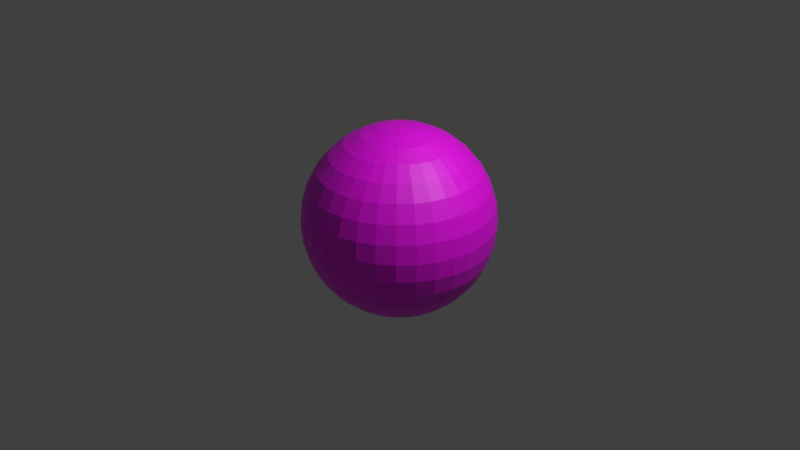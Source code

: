 # Source: TestPoi.blend  (saved by Blender 3.0.42; exported with 4.5.12 LTS)
import bpy
from mathutils import Matrix  # noqa: F401  (used for matrix-valued properties, if any)

bpy.ops.wm.read_factory_settings(use_empty=True)
scene = bpy.context.scene
scene.name = 'Scene'

# ---- collections
col_collection = bpy.data.collections.new('Collection'); scene.collection.children.link(col_collection)

# ---- images (referenced by path relative to the original .blend; pixels are not part of the script)
import os
ASSET_DIR = os.environ.get("B2B_ASSET_DIR", "")  # directory of the original .blend (textures are referenced by path, not embedded)
HERE = os.path.dirname(os.path.abspath(__file__))  # packed textures are extracted next to this script under _unpacked/

def load_image(name, relpath, width, height, colorspace="sRGB"):
    """Load a texture the original file referenced (path relative to the .blend, or extracted next to this script)."""
    p = next((c for c in (os.path.join(HERE, relpath), os.path.join(ASSET_DIR, relpath)) if relpath and os.path.exists(c)), "")
    if p:
        img = bpy.data.images.load(p, check_existing=True)
        img.name = name
    else:  # same state as the original file: an image datablock whose file is absent (Cycles renders it pink)
        img = bpy.data.images.new(name, width, height)
        img.source = "FILE"
        img.filepath = "//" + (relpath or name)
    img.colorspace_settings.name = colorspace
    return img
img_7d23b80d_6d1c_4c44_849a_802f678ee3f6_jpeg = load_image('7d23b80d-6d1c-4c44-849a-802f678ee3f6.jpeg', '7d23b80d-6d1c-4c44-849a-802f678ee3f6.jpeg', 1024, 1024, 'sRGB')

# ---- materials (node trees are filled in below, after node groups)
mat_helloicon = bpy.data.materials.new('HelloIcon')
mat_helloicon.use_transparent_shadow = False

# ---- material node trees
mat_helloicon.use_nodes = True; mat_helloicon.node_tree.nodes.clear()
_N = mat_helloicon.node_tree.nodes; _L = mat_helloicon.node_tree.links
n0 = _N.new('ShaderNodeBsdfPrincipled'); n0.name = 'Principled BSDF'; n0.location = (10, 300)
n0.distribution = 'GGX'
n0.subsurface_method = 'RANDOM_WALK_SKIN'
n0.inputs[3].default_value = 1.45
n0.inputs[27].default_value = (0.0, 0.0, 0.0, 1.0)
n0.inputs[28].default_value = 1.0
n1 = _N.new('ShaderNodeOutputMaterial'); n1.name = 'Material Output'; n1.location = (300, 300)
n2 = _N.new('ShaderNodeTexImage'); n2.name = 'Image Texture'; n2.location = (-280, 280)
n2.image = img_7d23b80d_6d1c_4c44_849a_802f678ee3f6_jpeg
_L.new(n0.outputs[0], n1.inputs[0])
_L.new(n2.outputs[0], n0.inputs[0])
n1.is_active_output = True

# ---- world
world_world = bpy.data.worlds.new('World'); scene.world = world_world
world_world.use_nodes = True; world_world.node_tree.nodes.clear()
_N = world_world.node_tree.nodes; _L = world_world.node_tree.links
n0 = _N.new('ShaderNodeOutputWorld'); n0.name = 'World Output'; n0.location = (300, 300)
n1 = _N.new('ShaderNodeBackground'); n1.name = 'Background'; n1.location = (10, 300)
n1.inputs[0].default_value = (0.05088, 0.05088, 0.05088, 1.0)
_L.new(n1.outputs[0], n0.inputs[0])
n0.is_active_output = True
world_world.color = (0.05088, 0.05088, 0.05088)
world_world.use_sun_shadow = False
world_world.sun_shadow_jitter_overblur = 0.0

# ---- cameras
cam_camera = bpy.data.cameras.new('Camera')
cam_camera.clip_end = 100.0
cam_camera.ortho_scale = 7.314

# ---- lights
light_light = bpy.data.lights.new('Light', 'POINT')
light_light.transmission_factor = 0.0
light_light.energy = 1000.0
light_light.shadow_soft_size = 0.1
light_light.shadow_maximum_resolution = 0.006
light_light.use_absolute_resolution = True

# ---- meshes
me_sphere = bpy.data.meshes.new('Sphere')
me_sphere.from_pydata([(0.0, 0.1951, 0.9808), (0.0, 0.3827, 0.9239), (0.0, 0.5556, 0.8315), (0.0, 0.7071, 0.7071), (0.0, 0.8315, 0.5556), (0.0, 0.9239, 0.3827), (0.0, 0.9808, 0.1951), (0.0, 0.8315, -0.5556), (0.0, 0.7071, -0.7071), (0.0, 0.5556, -0.8315), (0.03806, 0.1913, 0.9808), (0.07466, 0.3753, 0.9239), (0.1084, 0.5449, 0.8315), (0.1379, 0.6935, 0.7071), (0.1622, 0.8155, 0.5556), (0.1802, 0.9061, 0.3827), (0.1913, 0.9619, 0.1951), (0.1951, 0.9808, -4.371e-08), (0.1913, 0.9619, -0.1951), (0.1802, 0.9061, -0.3827), (0.1622, 0.8155, -0.5556), (0.1379, 0.6935, -0.7071), (0.1084, 0.5449, -0.8315), (0.07466, 0.3753, -0.9239), (0.03806, 0.1913, -0.9808), (0.07466, 0.1802, 0.9808), (0.1464, 0.3536, 0.9239), (0.2126, 0.5133, 0.8315), (0.2706, 0.6533, 0.7071), (0.3182, 0.7682, 0.5556), (0.3536, 0.8536, 0.3827), (0.3753, 0.9061, 0.1951), (0.3827, 0.9239, -4.371e-08), (0.3753, 0.9061, -0.1951), (0.3536, 0.8536, -0.3827), (0.3182, 0.7682, -0.5556), (0.2706, 0.6533, -0.7071), (0.2126, 0.5133, -0.8315), (0.1464, 0.3536, -0.9239), (0.07466, 0.1802, -0.9808), (0.1084, 0.1622, 0.9808), (0.2126, 0.3182, 0.9239), (0.3087, 0.4619, 0.8315), (0.3928, 0.5879, 0.7071), (0.4619, 0.6913, 0.5556), (0.5133, 0.7682, 0.3827), (0.5449, 0.8155, 0.1951), (0.5556, 0.8315, -4.371e-08), (0.5449, 0.8155, -0.1951), (0.5133, 0.7682, -0.3827), (0.4619, 0.6913, -0.5556), (0.3928, 0.5879, -0.7071), (0.3087, 0.4619, -0.8315), (0.2126, 0.3182, -0.9239), (0.1084, 0.1622, -0.9808), (0.1379, 0.1379, 0.9808), (0.2706, 0.2706, 0.9239), (0.3928, 0.3928, 0.8315), (0.5, 0.5, 0.7071), (0.5879, 0.5879, 0.5556), (0.6533, 0.6533, 0.3827), (0.6935, 0.6935, 0.1951), (0.7071, 0.7071, -4.371e-08), (0.6935, 0.6935, -0.1951), (0.6533, 0.6533, -0.3827), (0.5879, 0.5879, -0.5556), (0.5, 0.5, -0.7071), (0.3928, 0.3928, -0.8315), (0.2706, 0.2706, -0.9239), (0.1379, 0.1379, -0.9808), (0.1622, 0.1084, 0.9808), (0.3182, 0.2126, 0.9239), (0.4619, 0.3087, 0.8315), (0.5879, 0.3928, 0.7071), (0.6913, 0.4619, 0.5556), (0.7682, 0.5133, 0.3827), (0.8155, 0.5449, 0.1951), (0.8315, 0.5556, -4.371e-08), (0.8155, 0.5449, -0.1951), (0.7682, 0.5133, -0.3827), (0.6913, 0.4619, -0.5556), (0.5879, 0.3928, -0.7071), (0.4619, 0.3087, -0.8315), (0.3182, 0.2126, -0.9239), (0.1622, 0.1084, -0.9808), (0.1802, 0.07466, 0.9808), (0.3536, 0.1464, 0.9239), (0.5133, 0.2126, 0.8315), (0.6533, 0.2706, 0.7071), (0.7682, 0.3182, 0.5556), (0.8536, 0.3536, 0.3827), (0.9061, 0.3753, 0.1951), (0.9239, 0.3827, -4.371e-08), (0.9061, 0.3753, -0.1951), (0.8536, 0.3536, -0.3827), (0.7682, 0.3182, -0.5556), (0.6533, 0.2706, -0.7071), (0.5133, 0.2126, -0.8315), (0.3536, 0.1464, -0.9239), (0.1802, 0.07466, -0.9808), (0.1913, 0.03806, 0.9808), (0.3753, 0.07466, 0.9239), (0.5449, 0.1084, 0.8315), (0.6935, 0.1379, 0.7071), (0.8155, 0.1622, 0.5556), (0.9061, 0.1802, 0.3827), (0.9619, 0.1913, 0.1951), (0.9808, 0.1951, -4.371e-08), (0.9619, 0.1913, -0.1951), (0.9061, 0.1802, -0.3827), (0.8155, 0.1622, -0.5556), (0.6935, 0.1379, -0.7071), (0.5449, 0.1084, -0.8315), (0.3753, 0.07466, -0.9239), (0.1913, 0.03806, -0.9808), (0.1951, -6.874e-08, 0.9808), (0.3827, -1.209e-07, 0.9239), (0.5556, -1.134e-07, 0.8315), (0.7071, -4.638e-08, 0.7071), (0.8315, -9.109e-08, 0.5556), (0.9239, -1.658e-08, 0.3827), (0.9808, -9.109e-08, 0.1951), (1.0, -1.656e-07, -4.371e-08), (0.9808, -9.109e-08, -0.1951), (0.9239, -1.507e-07, -0.3827), (0.8315, -1.06e-07, -0.5556), (0.7071, -4.638e-08, -0.7071), (0.5556, -1.134e-07, -0.8315), (0.3827, -9.854e-08, -0.9239), (0.1951, -7.619e-08, -0.9808), (0.1913, -0.03806, 0.9808), (0.3753, -0.07466, 0.9239), (0.5449, -0.1084, 0.8315), (0.6935, -0.1379, 0.7071), (0.8155, -0.1622, 0.5556), (0.9061, -0.1802, 0.3827), (0.9619, -0.1913, 0.1951), (0.9808, -0.1951, -4.371e-08), (0.9619, -0.1913, -0.1951), (0.9061, -0.1802, -0.3827), (0.8155, -0.1622, -0.5556), (0.6935, -0.1379, -0.7071), (0.5449, -0.1084, -0.8315), (0.3753, -0.07466, -0.9239), (0.1913, -0.03806, -0.9808), (0.1802, -0.07466, 0.9808), (0.3536, -0.1464, 0.9239), (0.5133, -0.2126, 0.8315), (0.6533, -0.2706, 0.7071), (0.7682, -0.3182, 0.5556), (0.8536, -0.3536, 0.3827), (0.9061, -0.3753, 0.1951), (0.9239, -0.3827, -4.371e-08), (0.9061, -0.3753, -0.1951), (0.8536, -0.3536, -0.3827), (0.7682, -0.3182, -0.5556), (0.6533, -0.2706, -0.7071), (0.5133, -0.2126, -0.8315), (0.3536, -0.1464, -0.9239), (0.1802, -0.07466, -0.9808), (0.1622, -0.1084, 0.9808), (0.3182, -0.2126, 0.9239), (0.4619, -0.3087, 0.8315), (0.5879, -0.3928, 0.7071), (0.6913, -0.4619, 0.5556), (0.7682, -0.5133, 0.3827), (0.8155, -0.5449, 0.1951), (0.8315, -0.5556, -4.371e-08), (0.8155, -0.5449, -0.1951), (0.7682, -0.5133, -0.3827), (0.6913, -0.4619, -0.5556), (0.5879, -0.3928, -0.7071), (0.4619, -0.3087, -0.8315), (0.3182, -0.2126, -0.9239), (0.1622, -0.1084, -0.9808), (0.1379, -0.1379, 0.9808), (0.2706, -0.2706, 0.9239), (0.3928, -0.3928, 0.8315), (0.5, -0.5, 0.7071), (0.5879, -0.5879, 0.5556), (0.6533, -0.6533, 0.3827), (0.6935, -0.6935, 0.1951), (0.7071, -0.7071, -4.371e-08), (0.6935, -0.6935, -0.1951), (0.6533, -0.6533, -0.3827), (0.5879, -0.5879, -0.5556), (0.5, -0.5, -0.7071), (0.3928, -0.3928, -0.8315), (0.2706, -0.2706, -0.9239), (0.1379, -0.1379, -0.9808), (0.1084, -0.1622, 0.9808), (0.2126, -0.3182, 0.9239), (0.3087, -0.4619, 0.8315), (0.3928, -0.5879, 0.7071), (0.4619, -0.6913, 0.5556), (0.5133, -0.7682, 0.3827), (0.5449, -0.8155, 0.1951), (0.5556, -0.8315, -4.371e-08), (0.5449, -0.8155, -0.1951), (0.5133, -0.7682, -0.3827), (0.4619, -0.6913, -0.5556), (0.3928, -0.5879, -0.7071), (0.3087, -0.4619, -0.8315), (0.2126, -0.3182, -0.9239), (0.1084, -0.1622, -0.9808), (0.07466, -0.1802, 0.9808), (0.1464, -0.3536, 0.9239), (0.2126, -0.5133, 0.8315), (0.2706, -0.6533, 0.7071), (0.3182, -0.7682, 0.5556), (0.3536, -0.8536, 0.3827), (0.3753, -0.9061, 0.1951), (0.3827, -0.9239, -4.371e-08), (0.3753, -0.9061, -0.1951), (0.3536, -0.8536, -0.3827), (0.3182, -0.7682, -0.5556), (0.2706, -0.6533, -0.7071), (0.2126, -0.5133, -0.8315), (0.1464, -0.3536, -0.9239), (0.07466, -0.1802, -0.9808), (0.03806, -0.1913, 0.9808), (0.07466, -0.3753, 0.9239), (0.1084, -0.5449, 0.8315), (0.1379, -0.6935, 0.7071), (0.1622, -0.8155, 0.5556), (0.1802, -0.9061, 0.3827), (0.1913, -0.9619, 0.1951), (0.1951, -0.9808, -4.371e-08), (0.1913, -0.9619, -0.1951), (0.1802, -0.9061, -0.3827), (0.1622, -0.8155, -0.5556), (0.1379, -0.6935, -0.7071), (0.1084, -0.5449, -0.8315), (0.07466, -0.3753, -0.9239), (0.03806, -0.1913, -0.9808), (2.154e-09, -0.1951, 0.9808), (-2.765e-08, -0.3827, 0.9239), (-6.49e-08, -0.5556, 0.8315), (4.686e-08, -0.7071, 0.7071), (-1.275e-08, -0.8315, 0.5556), (1.706e-08, -0.9239, 0.3827), (-7.235e-08, -0.9808, 0.1951), (-2.661e-07, -1.0, -4.371e-08), (-7.235e-08, -0.9808, -0.1951), (-1.171e-07, -0.9239, -0.3827), (-4.255e-08, -0.8315, -0.5556), (4.686e-08, -0.7071, -0.7071), (-6.49e-08, -0.5556, -0.8315), (2.154e-09, -0.3827, -0.9239), (-1.571e-09, -0.1951, -0.9808), (-0.03806, -0.1913, 0.9808), (-0.07466, -0.3753, 0.9239), (-0.1084, -0.5449, 0.8315), (-0.1379, -0.6935, 0.7071), (-0.1622, -0.8155, 0.5556), (-0.1802, -0.9061, 0.3827), (-0.1913, -0.9619, 0.1951), (-0.1951, -0.9808, -4.371e-08), (-0.1913, -0.9619, -0.1951), (-0.1802, -0.9061, -0.3827), (-0.1622, -0.8155, -0.5556), (-0.1379, -0.6935, -0.7071), (-0.1084, -0.5449, -0.8315), (-0.07466, -0.3753, -0.9239), (-0.03806, -0.1913, -0.9808), (-0.07466, -0.1802, 0.9808), (-0.1464, -0.3536, 0.9239), (-0.2126, -0.5133, 0.8315), (-0.2706, -0.6533, 0.7071), (-0.3182, -0.7682, 0.5556), (-0.3536, -0.8536, 0.3827), (-0.3753, -0.9061, 0.1951), (-0.3827, -0.9239, -4.371e-08), (-0.3753, -0.9061, -0.1951), (-0.3536, -0.8536, -0.3827), (-0.3182, -0.7682, -0.5556), (-0.2706, -0.6533, -0.7071), (-0.2126, -0.5133, -0.8315), (-0.1464, -0.3536, -0.9239), (-0.07466, -0.1802, -0.9808), (-0.1084, -0.1622, 0.9808), (-0.2126, -0.3182, 0.9239), (-0.3087, -0.4619, 0.8315), (-0.3928, -0.5879, 0.7071), (-0.4619, -0.6913, 0.5556), (-0.5133, -0.7682, 0.3827), (-0.5449, -0.8155, 0.1951), (-0.5556, -0.8315, -4.371e-08), (-0.5449, -0.8155, -0.1951), (-0.5133, -0.7682, -0.3827), (-0.4619, -0.6913, -0.5556), (-0.3928, -0.5879, -0.7071), (-0.3087, -0.4619, -0.8315), (-0.2126, -0.3182, -0.9239), (-0.1084, -0.1622, -0.9808), (-0.1379, -0.1379, 0.9808), (-0.2706, -0.2706, 0.9239), (-0.3928, -0.3928, 0.8315), (-0.5, -0.5, 0.7071), (-0.5879, -0.5879, 0.5556), (-0.6533, -0.6533, 0.3827), (-0.6935, -0.6935, 0.1951), (-0.7071, -0.7071, -4.371e-08), (-0.6935, -0.6935, -0.1951), (-0.6533, -0.6533, -0.3827), (-0.5879, -0.5879, -0.5556), (-0.5, -0.5, -0.7071), (-0.3928, -0.3928, -0.8315), (-0.2706, -0.2706, -0.9239), (-0.1379, -0.1379, -0.9808), (-0.1622, -0.1084, 0.9808), (-0.3182, -0.2126, 0.9239), (-0.4619, -0.3087, 0.8315), (-0.5879, -0.3928, 0.7071), (-0.6913, -0.4619, 0.5556), (-0.7682, -0.5133, 0.3827), (-0.8155, -0.5449, 0.1951), (-0.8315, -0.5556, -4.371e-08), (-0.8155, -0.5449, -0.1951), (-0.7682, -0.5133, -0.3827), (-0.6913, -0.4619, -0.5556), (-0.5879, -0.3928, -0.7071), (-0.4619, -0.3087, -0.8315), (-0.3182, -0.2126, -0.9239), (-0.1622, -0.1084, -0.9808), (-8.077e-08, -1.209e-07, 1.0), (-0.1802, -0.07466, 0.9808), (-0.3536, -0.1464, 0.9239), (-0.5133, -0.2126, 0.8315), (-0.6533, -0.2706, 0.7071), (-0.7682, -0.3182, 0.5556), (-0.8536, -0.3536, 0.3827), (-0.9061, -0.3753, 0.1951), (-0.9239, -0.3827, -4.371e-08), (-0.9061, -0.3753, -0.1951), (-0.8536, -0.3536, -0.3827), (-0.7682, -0.3182, -0.5556), (-0.6533, -0.2706, -0.7071), (-0.5133, -0.2126, -0.8315), (-0.3536, -0.1464, -0.9239), (-0.1802, -0.07466, -0.9808), (-0.1913, -0.03806, 0.9808), (-0.3753, -0.07466, 0.9239), (-0.5449, -0.1084, 0.8315), (-0.6935, -0.1379, 0.7071), (-0.8155, -0.1622, 0.5556), (-0.9061, -0.1802, 0.3827), (-0.9619, -0.1913, 0.1951), (-0.9808, -0.1951, -4.371e-08), (-0.9619, -0.1913, -0.1951), (-0.9061, -0.1802, -0.3827), (-0.8155, -0.1622, -0.5556), (-0.6935, -0.1379, -0.7071), (-0.5449, -0.1084, -0.8315), (-0.3753, -0.07466, -0.9239), (-0.1913, -0.03806, -0.9808), (-0.1951, -7.246e-08, 0.9808), (-0.3827, -4.638e-08, 0.9239), (-0.5556, 5.771e-09, 0.8315), (-0.7071, -9.109e-08, 0.7071), (-0.8315, -4.638e-08, 0.5556), (-0.9239, -1.68e-09, 0.3827), (-0.9808, 7.283e-08, 0.1951), (-1.0, 3.858e-07, -4.371e-08), (-0.9808, 7.283e-08, -0.1951), (-0.9239, 1.175e-07, -0.3827), (-0.8315, -3.148e-08, -0.5556), (-0.7071, -9.109e-08, -0.7071), (-0.5556, 5.771e-09, -0.8315), (-0.3827, -6.128e-08, -0.9239), (-0.1951, -6.874e-08, -0.9808), (-0.1913, 0.03806, 0.9808), (-0.3753, 0.07466, 0.9239), (-0.5449, 0.1084, 0.8315), (-0.6935, 0.1379, 0.7071), (-0.8155, 0.1622, 0.5556), (-0.9061, 0.1802, 0.3827), (-0.9619, 0.1913, 0.1951), (-0.9808, 0.1951, -4.371e-08), (-0.9619, 0.1913, -0.1951), (-0.9061, 0.1802, -0.3827), (-0.8155, 0.1622, -0.5556), (-0.6935, 0.1379, -0.7071), (-0.5449, 0.1084, -0.8315), (-0.3753, 0.07466, -0.9239), (-0.1913, 0.03806, -0.9808), (-0.1802, 0.07466, 0.9808), (-0.3536, 0.1464, 0.9239), (-0.5133, 0.2126, 0.8315), (-0.6533, 0.2706, 0.7071), (-0.7682, 0.3182, 0.5556), (-0.8536, 0.3536, 0.3827), (-0.9061, 0.3753, 0.1951), (-0.9239, 0.3827, -4.371e-08), (-0.9061, 0.3753, -0.1951), (-0.8536, 0.3536, -0.3827), (-0.7682, 0.3182, -0.5556), (-0.6533, 0.2706, -0.7071), (-0.5133, 0.2126, -0.8315), (-0.3536, 0.1464, -0.9239), (-0.1802, 0.07466, -0.9808), (-0.1622, 0.1084, 0.9808), (-0.3182, 0.2126, 0.9239), (-0.4619, 0.3087, 0.8315), (-0.5879, 0.3928, 0.7071), (-0.6913, 0.4619, 0.5556), (-0.7682, 0.5133, 0.3827), (-0.8155, 0.5449, 0.1951), (-0.8315, 0.5556, -4.371e-08), (-0.8155, 0.5449, -0.1951), (-0.7682, 0.5133, -0.3827), (-0.6913, 0.4619, -0.5556), (-0.5879, 0.3928, -0.7071), (-0.4619, 0.3087, -0.8315), (-0.3182, 0.2126, -0.9239), (-0.1622, 0.1084, -0.9808), (-0.1379, 0.1379, 0.9808), (-0.2706, 0.2706, 0.9239), (-0.3928, 0.3928, 0.8315), (-0.5, 0.5, 0.7071), (-0.5879, 0.5879, 0.5556), (-0.6533, 0.6533, 0.3827), (-0.6935, 0.6935, 0.1951), (-0.7071, 0.7071, -4.371e-08), (-0.6935, 0.6935, -0.1951), (-0.6533, 0.6533, -0.3827), (-0.5879, 0.5879, -0.5556), (-0.5, 0.5, -0.7071), (-0.3928, 0.3928, -0.8315), (-0.2706, 0.2706, -0.9239), (-0.1379, 0.1379, -0.9808), (-0.1084, 0.1622, 0.9808), (-0.2126, 0.3182, 0.9239), (-0.3087, 0.4619, 0.8315), (-0.3928, 0.5879, 0.7071), (-0.4619, 0.6913, 0.5556), (-0.5133, 0.7682, 0.3827), (-0.5449, 0.8155, 0.1951), (-0.5556, 0.8315, -4.371e-08), (-0.5449, 0.8155, -0.1951), (-0.5133, 0.7682, -0.3827), (-0.4619, 0.6913, -0.5556), (-0.3928, 0.5879, -0.7071), (-0.3087, 0.4619, -0.8315), (-0.2126, 0.3182, -0.9239), (-0.1084, 0.1622, -0.9808), (-0.07466, 0.1802, 0.9808), (-0.1464, 0.3536, 0.9239), (-0.2126, 0.5133, 0.8315), (-0.2706, 0.6533, 0.7071), (-0.3182, 0.7682, 0.5556), (-0.3536, 0.8536, 0.3827), (-0.3753, 0.9061, 0.1951), (-0.3827, 0.9239, -4.371e-08), (-0.3753, 0.9061, -0.1951), (-0.3536, 0.8536, -0.3827), (-0.3182, 0.7682, -0.5556), (-0.2706, 0.6533, -0.7071), (-0.2126, 0.5133, -0.8315), (-0.1464, 0.3536, -0.9239), (-0.07466, 0.1802, -0.9808), (-0.03806, 0.1913, 0.9808), (-0.07466, 0.3753, 0.9239), (-0.1084, 0.5449, 0.8315), (-0.1379, 0.6935, 0.7071), (-0.1622, 0.8155, 0.5556), (-0.1802, 0.9061, 0.3827), (-0.1913, 0.9619, 0.1951), (-0.1951, 0.9808, -4.371e-08), (-0.1913, 0.9619, -0.1951), (-0.1802, 0.9061, -0.3827), (-0.1622, 0.8155, -0.5556), (-0.1379, 0.6935, -0.7071), (-0.1084, 0.5449, -0.8315), (-0.07466, 0.3753, -0.9239), (-0.03806, 0.1913, -0.9808), (5.386e-07, 1.0, -4.371e-08), (2.257e-07, 0.9808, -0.1951), (1.959e-07, 0.9239, -0.3827), (6.921e-08, 0.3827, -0.9239), (2.823e-08, 0.1951, -0.9808), (0.0, -8.742e-08, -1.0)], [], [(0, 325, 10), (481, 480, 24), (477, 476, 17, 18), (1, 0, 10, 11), (478, 477, 18, 19), (2, 1, 11, 12), (7, 478, 19, 20), (3, 2, 12, 13), (8, 7, 20, 21), (4, 3, 13, 14), (9, 8, 21, 22), (5, 4, 14, 15), (479, 9, 22, 23), (6, 5, 15, 16), (480, 479, 23, 24), (476, 6, 16, 17), (24, 23, 38, 39), (17, 16, 31, 32), (10, 325, 25), (481, 24, 39), (18, 17, 32, 33), (11, 10, 25, 26), (19, 18, 33, 34), (12, 11, 26, 27), (20, 19, 34, 35), (13, 12, 27, 28), (21, 20, 35, 36), (14, 13, 28, 29), (22, 21, 36, 37), (15, 14, 29, 30), (23, 22, 37, 38), (16, 15, 30, 31), (28, 27, 42, 43), (36, 35, 50, 51), (29, 28, 43, 44), (37, 36, 51, 52), (30, 29, 44, 45), (38, 37, 52, 53), (31, 30, 45, 46), (39, 38, 53, 54), (32, 31, 46, 47), (25, 325, 40), (481, 39, 54), (33, 32, 47, 48), (26, 25, 40, 41), (34, 33, 48, 49), (27, 26, 41, 42), (35, 34, 49, 50), (47, 46, 61, 62), (40, 325, 55), (481, 54, 69), (48, 47, 62, 63), (41, 40, 55, 56), (49, 48, 63, 64), (42, 41, 56, 57), (50, 49, 64, 65), (43, 42, 57, 58), (51, 50, 65, 66), (44, 43, 58, 59), (52, 51, 66, 67), (45, 44, 59, 60), (53, 52, 67, 68), (46, 45, 60, 61), (54, 53, 68, 69), (66, 65, 80, 81), (59, 58, 73, 74), (67, 66, 81, 82), (60, 59, 74, 75), (68, 67, 82, 83), (61, 60, 75, 76), (69, 68, 83, 84), (62, 61, 76, 77), (55, 325, 70), (481, 69, 84), (63, 62, 77, 78), (56, 55, 70, 71), (64, 63, 78, 79), (57, 56, 71, 72), (65, 64, 79, 80), (58, 57, 72, 73), (70, 325, 85), (481, 84, 99), (78, 77, 92, 93), (71, 70, 85, 86), (79, 78, 93, 94), (72, 71, 86, 87), (80, 79, 94, 95), (73, 72, 87, 88), (81, 80, 95, 96), (74, 73, 88, 89), (82, 81, 96, 97), (75, 74, 89, 90), (83, 82, 97, 98), (76, 75, 90, 91), (84, 83, 98, 99), (77, 76, 91, 92), (89, 88, 103, 104), (97, 96, 111, 112), (90, 89, 104, 105), (98, 97, 112, 113), (91, 90, 105, 106), (99, 98, 113, 114), (92, 91, 106, 107), (85, 325, 100), (481, 99, 114), (93, 92, 107, 108), (86, 85, 100, 101), (94, 93, 108, 109), (87, 86, 101, 102), (95, 94, 109, 110), (88, 87, 102, 103), (96, 95, 110, 111), (108, 107, 122, 123), (101, 100, 115, 116), (109, 108, 123, 124), (102, 101, 116, 117), (110, 109, 124, 125), (103, 102, 117, 118), (111, 110, 125, 126), (104, 103, 118, 119), (112, 111, 126, 127), (105, 104, 119, 120), (113, 112, 127, 128), (106, 105, 120, 121), (114, 113, 128, 129), (107, 106, 121, 122), (100, 325, 115), (481, 114, 129), (127, 126, 141, 142), (120, 119, 134, 135), (128, 127, 142, 143), (121, 120, 135, 136), (129, 128, 143, 144), (122, 121, 136, 137), (115, 325, 130), (481, 129, 144), (123, 122, 137, 138), (116, 115, 130, 131), (124, 123, 138, 139), (117, 116, 131, 132), (125, 124, 139, 140), (118, 117, 132, 133), (126, 125, 140, 141), (119, 118, 133, 134), (139, 138, 153, 154), (132, 131, 146, 147), (140, 139, 154, 155), (133, 132, 147, 148), (141, 140, 155, 156), (134, 133, 148, 149), (142, 141, 156, 157), (135, 134, 149, 150), (143, 142, 157, 158), (136, 135, 150, 151), (144, 143, 158, 159), (137, 136, 151, 152), (130, 325, 145), (481, 144, 159), (138, 137, 152, 153), (131, 130, 145, 146), (158, 157, 172, 173), (151, 150, 165, 166), (159, 158, 173, 174), (152, 151, 166, 167), (145, 325, 160), (481, 159, 174), (153, 152, 167, 168), (146, 145, 160, 161), (154, 153, 168, 169), (147, 146, 161, 162), (155, 154, 169, 170), (148, 147, 162, 163), (156, 155, 170, 171), (149, 148, 163, 164), (157, 156, 171, 172), (150, 149, 164, 165), (162, 161, 176, 177), (170, 169, 184, 185), (163, 162, 177, 178), (171, 170, 185, 186), (164, 163, 178, 179), (172, 171, 186, 187), (165, 164, 179, 180), (173, 172, 187, 188), (166, 165, 180, 181), (174, 173, 188, 189), (167, 166, 181, 182), (160, 325, 175), (481, 174, 189), (168, 167, 182, 183), (161, 160, 175, 176), (169, 168, 183, 184), (181, 180, 195, 196), (189, 188, 203, 204), (182, 181, 196, 197), (175, 325, 190), (481, 189, 204), (183, 182, 197, 198), (176, 175, 190, 191), (184, 183, 198, 199), (177, 176, 191, 192), (185, 184, 199, 200), (178, 177, 192, 193), (186, 185, 200, 201), (179, 178, 193, 194), (187, 186, 201, 202), (180, 179, 194, 195), (188, 187, 202, 203), (200, 199, 214, 215), (193, 192, 207, 208), (201, 200, 215, 216), (194, 193, 208, 209), (202, 201, 216, 217), (195, 194, 209, 210), (203, 202, 217, 218), (196, 195, 210, 211), (204, 203, 218, 219), (197, 196, 211, 212), (190, 325, 205), (481, 204, 219), (198, 197, 212, 213), (191, 190, 205, 206), (199, 198, 213, 214), (192, 191, 206, 207), (219, 218, 233, 234), (212, 211, 226, 227), (205, 325, 220), (481, 219, 234), (213, 212, 227, 228), (206, 205, 220, 221), (214, 213, 228, 229), (207, 206, 221, 222), (215, 214, 229, 230), (208, 207, 222, 223), (216, 215, 230, 231), (209, 208, 223, 224), (217, 216, 231, 232), (210, 209, 224, 225), (218, 217, 232, 233), (211, 210, 225, 226), (223, 222, 237, 238), (231, 230, 245, 246), (224, 223, 238, 239), (232, 231, 246, 247), (225, 224, 239, 240), (233, 232, 247, 248), (226, 225, 240, 241), (234, 233, 248, 249), (227, 226, 241, 242), (220, 325, 235), (481, 234, 249), (228, 227, 242, 243), (221, 220, 235, 236), (229, 228, 243, 244), (222, 221, 236, 237), (230, 229, 244, 245), (242, 241, 256, 257), (235, 325, 250), (481, 249, 264), (243, 242, 257, 258), (236, 235, 250, 251), (244, 243, 258, 259), (237, 236, 251, 252), (245, 244, 259, 260), (238, 237, 252, 253), (246, 245, 260, 261), (239, 238, 253, 254), (247, 246, 261, 262), (240, 239, 254, 255), (248, 247, 262, 263), (241, 240, 255, 256), (249, 248, 263, 264), (261, 260, 275, 276), (254, 253, 268, 269), (262, 261, 276, 277), (255, 254, 269, 270), (263, 262, 277, 278), (256, 255, 270, 271), (264, 263, 278, 279), (257, 256, 271, 272), (250, 325, 265), (481, 264, 279), (258, 257, 272, 273), (251, 250, 265, 266), (259, 258, 273, 274), (252, 251, 266, 267), (260, 259, 274, 275), (253, 252, 267, 268), (481, 279, 294), (273, 272, 287, 288), (266, 265, 280, 281), (274, 273, 288, 289), (267, 266, 281, 282), (275, 274, 289, 290), (268, 267, 282, 283), (276, 275, 290, 291), (269, 268, 283, 284), (277, 276, 291, 292), (270, 269, 284, 285), (278, 277, 292, 293), (271, 270, 285, 286), (279, 278, 293, 294), (272, 271, 286, 287), (265, 325, 280), (292, 291, 306, 307), (285, 284, 299, 300), (293, 292, 307, 308), (286, 285, 300, 301), (294, 293, 308, 309), (287, 286, 301, 302), (280, 325, 295), (481, 294, 309), (288, 287, 302, 303), (281, 280, 295, 296), (289, 288, 303, 304), (282, 281, 296, 297), (290, 289, 304, 305), (283, 282, 297, 298), (291, 290, 305, 306), (284, 283, 298, 299), (296, 295, 310, 311), (304, 303, 318, 319), (297, 296, 311, 312), (305, 304, 319, 320), (298, 297, 312, 313), (306, 305, 320, 321), (299, 298, 313, 314), (307, 306, 321, 322), (300, 299, 314, 315), (308, 307, 322, 323), (301, 300, 315, 316), (309, 308, 323, 324), (302, 301, 316, 317), (295, 325, 310), (481, 309, 324), (303, 302, 317, 318), (315, 314, 330, 331), (323, 322, 338, 339), (316, 315, 331, 332), (324, 323, 339, 340), (317, 316, 332, 333), (310, 325, 326), (481, 324, 340), (318, 317, 333, 334), (311, 310, 326, 327), (319, 318, 334, 335), (312, 311, 327, 328), (320, 319, 335, 336), (313, 312, 328, 329), (321, 320, 336, 337), (314, 313, 329, 330), (322, 321, 337, 338), (335, 334, 349, 350), (328, 327, 342, 343), (336, 335, 350, 351), (329, 328, 343, 344), (337, 336, 351, 352), (330, 329, 344, 345), (338, 337, 352, 353), (331, 330, 345, 346), (339, 338, 353, 354), (332, 331, 346, 347), (340, 339, 354, 355), (333, 332, 347, 348), (326, 325, 341), (481, 340, 355), (334, 333, 348, 349), (327, 326, 341, 342), (354, 353, 368, 369), (347, 346, 361, 362), (355, 354, 369, 370), (348, 347, 362, 363), (341, 325, 356), (481, 355, 370), (349, 348, 363, 364), (342, 341, 356, 357), (350, 349, 364, 365), (343, 342, 357, 358), (351, 350, 365, 366), (344, 343, 358, 359), (352, 351, 366, 367), (345, 344, 359, 360), (353, 352, 367, 368), (346, 345, 360, 361), (358, 357, 372, 373), (366, 365, 380, 381), (359, 358, 373, 374), (367, 366, 381, 382), (360, 359, 374, 375), (368, 367, 382, 383), (361, 360, 375, 376), (369, 368, 383, 384), (362, 361, 376, 377), (370, 369, 384, 385), (363, 362, 377, 378), (356, 325, 371), (481, 370, 385), (364, 363, 378, 379), (357, 356, 371, 372), (365, 364, 379, 380), (377, 376, 391, 392), (385, 384, 399, 400), (378, 377, 392, 393), (371, 325, 386), (481, 385, 400), (379, 378, 393, 394), (372, 371, 386, 387), (380, 379, 394, 395), (373, 372, 387, 388), (381, 380, 395, 396), (374, 373, 388, 389), (382, 381, 396, 397), (375, 374, 389, 390), (383, 382, 397, 398), (376, 375, 390, 391), (384, 383, 398, 399), (396, 395, 410, 411), (389, 388, 403, 404), (397, 396, 411, 412), (390, 389, 404, 405), (398, 397, 412, 413), (391, 390, 405, 406), (399, 398, 413, 414), (392, 391, 406, 407), (400, 399, 414, 415), (393, 392, 407, 408), (386, 325, 401), (481, 400, 415), (394, 393, 408, 409), (387, 386, 401, 402), (395, 394, 409, 410), (388, 387, 402, 403), (415, 414, 429, 430), (408, 407, 422, 423), (401, 325, 416), (481, 415, 430), (409, 408, 423, 424), (402, 401, 416, 417), (410, 409, 424, 425), (403, 402, 417, 418), (411, 410, 425, 426), (404, 403, 418, 419), (412, 411, 426, 427), (405, 404, 419, 420), (413, 412, 427, 428), (406, 405, 420, 421), (414, 413, 428, 429), (407, 406, 421, 422), (427, 426, 441, 442), (420, 419, 434, 435), (428, 427, 442, 443), (421, 420, 435, 436), (429, 428, 443, 444), (422, 421, 436, 437), (430, 429, 444, 445), (423, 422, 437, 438), (416, 325, 431), (481, 430, 445), (424, 423, 438, 439), (417, 416, 431, 432), (425, 424, 439, 440), (418, 417, 432, 433), (426, 425, 440, 441), (419, 418, 433, 434), (431, 325, 446), (481, 445, 460), (439, 438, 453, 454), (432, 431, 446, 447), (440, 439, 454, 455), (433, 432, 447, 448), (441, 440, 455, 456), (434, 433, 448, 449), (442, 441, 456, 457), (435, 434, 449, 450), (443, 442, 457, 458), (436, 435, 450, 451), (444, 443, 458, 459), (437, 436, 451, 452), (445, 444, 459, 460), (438, 437, 452, 453), (450, 449, 464, 465), (458, 457, 472, 473), (451, 450, 465, 466), (459, 458, 473, 474), (452, 451, 466, 467), (460, 459, 474, 475), (453, 452, 467, 468), (446, 325, 461), (481, 460, 475), (454, 453, 468, 469), (447, 446, 461, 462), (455, 454, 469, 470), (448, 447, 462, 463), (456, 455, 470, 471), (449, 448, 463, 464), (457, 456, 471, 472), (469, 468, 476, 477), (462, 461, 0, 1), (470, 469, 477, 478), (463, 462, 1, 2), (471, 470, 478, 7), (464, 463, 2, 3), (472, 471, 7, 8), (465, 464, 3, 4), (473, 472, 8, 9), (466, 465, 4, 5), (474, 473, 9, 479), (467, 466, 5, 6), (475, 474, 479, 480), (468, 467, 6, 476), (461, 325, 0), (481, 475, 480)])
_uv = me_sphere.uv_layers.new(name='UVMap')
_uv.uv.foreach_set('vector', [1.43, 1.083, 1.374, 1.17, 1.318, 1.083, 1.374, -0.2183, 1.43, -0.1316, 1.318, -0.1316, 1.43, 0.3889, 1.43, 0.4756, 1.318, 0.4756, 1.318, 0.3889, 1.43, 0.996, 1.43, 1.083, 1.318, 1.083, 1.318, 0.996, 1.43, 0.3021, 1.43, 0.3889, 1.318, 0.3889, 1.318, 0.3021, 1.43, 0.9093, 1.43, 0.996, 1.318, 0.996, 1.318, 0.9093, 1.43, 0.2154, 1.43, 0.3021, 1.318, 0.3021, 1.318, 0.2154, 1.43, 0.8226, 1.43, 0.9093, 1.318, 0.9093, 1.318, 0.8226, 1.43, 0.1287, 1.43, 0.2154, 1.318, 0.2154, 1.318, 0.1287, 1.43, 0.7358, 1.43, 0.8226, 1.318, 0.8226, 1.318, 0.7358, 1.43, 0.04192, 1.43, 0.1287, 1.318, 0.1287, 1.318, 0.04192, 1.43, 0.6491, 1.43, 0.7358, 1.318, 0.7358, 1.318, 0.6491, 1.43, -0.04481, 1.43, 0.04192, 1.318, 0.04192, 1.318, -0.04481, 1.43, 0.5623, 1.43, 0.6491, 1.318, 0.6491, 1.318, 0.5623, 1.43, -0.1316, 1.43, -0.04481, 1.318, -0.04481, 1.318, -0.1316, 1.43, 0.4756, 1.43, 0.5623, 1.318, 0.5623, 1.318, 0.4756, 1.318, -0.1316, 1.318, -0.04481, 1.205, -0.04481, 1.205, -0.1316, 1.318, 0.4756, 1.318, 0.5623, 1.205, 0.5623, 1.205, 0.4756, 1.318, 1.083, 1.261, 1.17, 1.205, 1.083, 1.261, -0.2183, 1.318, -0.1316, 1.205, -0.1316, 1.318, 0.3889, 1.318, 0.4756, 1.205, 0.4756, 1.205, 0.3889, 1.318, 0.996, 1.318, 1.083, 1.205, 1.083, 1.205, 0.996, 1.318, 0.3021, 1.318, 0.3889, 1.205, 0.3889, 1.205, 0.3021, 1.318, 0.9093, 1.318, 0.996, 1.205, 0.996, 1.205, 0.9093, 1.318, 0.2154, 1.318, 0.3021, 1.205, 0.3021, 1.205, 0.2154, 1.318, 0.8226, 1.318, 0.9093, 1.205, 0.9093, 1.205, 0.8226, 1.318, 0.1287, 1.318, 0.2154, 1.205, 0.2154, 1.205, 0.1287, 1.318, 0.7358, 1.318, 0.8226, 1.205, 0.8226, 1.205, 0.7358, 1.318, 0.04192, 1.318, 0.1287, 1.205, 0.1287, 1.205, 0.04192, 1.318, 0.6491, 1.318, 0.7358, 1.205, 0.7358, 1.205, 0.6491, 1.318, -0.04481, 1.318, 0.04192, 1.205, 0.04192, 1.205, -0.04481, 1.318, 0.5623, 1.318, 0.6491, 1.205, 0.6491, 1.205, 0.5623, 1.205, 0.8226, 1.205, 0.9093, 1.092, 0.9093, 1.092, 0.8226, 1.205, 0.1287, 1.205, 0.2154, 1.092, 0.2154, 1.092, 0.1287, 1.205, 0.7358, 1.205, 0.8226, 1.092, 0.8226, 1.092, 0.7358, 1.205, 0.04192, 1.205, 0.1287, 1.092, 0.1287, 1.092, 0.04192, 1.205, 0.6491, 1.205, 0.7358, 1.092, 0.7358, 1.092, 0.6491, 1.205, -0.04481, 1.205, 0.04192, 1.092, 0.04192, 1.092, -0.04481, 1.205, 0.5623, 1.205, 0.6491, 1.092, 0.6491, 1.092, 0.5623, 1.205, -0.1316, 1.205, -0.04481, 1.092, -0.04481, 1.092, -0.1316, 1.205, 0.4756, 1.205, 0.5623, 1.092, 0.5623, 1.092, 0.4756, 1.205, 1.083, 1.148, 1.17, 1.092, 1.083, 1.148, -0.2183, 1.205, -0.1316, 1.092, -0.1316, 1.205, 0.3889, 1.205, 0.4756, 1.092, 0.4756, 1.092, 0.3889, 1.205, 0.996, 1.205, 1.083, 1.092, 1.083, 1.092, 0.996, 1.205, 0.3021, 1.205, 0.3889, 1.092, 0.3889, 1.092, 0.3021, 1.205, 0.9093, 1.205, 0.996, 1.092, 0.996, 1.092, 0.9093, 1.205, 0.2154, 1.205, 0.3021, 1.092, 0.3021, 1.092, 0.2154, 1.092, 0.4756, 1.092, 0.5623, 0.979, 0.5623, 0.979, 0.4756, 1.092, 1.083, 1.035, 1.17, 0.979, 1.083, 1.035, -0.2183, 1.092, -0.1316, 0.979, -0.1316, 1.092, 0.3889, 1.092, 0.4756, 0.979, 0.4756, 0.979, 0.3889, 1.092, 0.996, 1.092, 1.083, 0.979, 1.083, 0.979, 0.996, 1.092, 0.3021, 1.092, 0.3889, 0.979, 0.3889, 0.979, 0.3021, 1.092, 0.9093, 1.092, 0.996, 0.979, 0.996, 0.979, 0.9093, 1.092, 0.2154, 1.092, 0.3021, 0.979, 0.3021, 0.979, 0.2154, 1.092, 0.8226, 1.092, 0.9093, 0.979, 0.9093, 0.979, 0.8226, 1.092, 0.1287, 1.092, 0.2154, 0.979, 0.2154, 0.979, 0.1287, 1.092, 0.7358, 1.092, 0.8226, 0.979, 0.8226, 0.979, 0.7358, 1.092, 0.04192, 1.092, 0.1287, 0.979, 0.1287, 0.979, 0.04192, 1.092, 0.6491, 1.092, 0.7358, 0.979, 0.7358, 0.979, 0.6491, 1.092, -0.04481, 1.092, 0.04192, 0.979, 0.04192, 0.979, -0.04481, 1.092, 0.5623, 1.092, 0.6491, 0.979, 0.6491, 0.979, 0.5623, 1.092, -0.1316, 1.092, -0.04481, 0.979, -0.04481, 0.979, -0.1316, 0.979, 0.1287, 0.979, 0.2154, 0.8661, 0.2154, 0.8661, 0.1287, 0.979, 0.7358, 0.979, 0.8226, 0.8661, 0.8226, 0.8661, 0.7358, 0.979, 0.04192, 0.979, 0.1287, 0.8661, 0.1287, 0.8661, 0.04192, 0.979, 0.6491, 0.979, 0.7358, 0.8661, 0.7358, 0.8661, 0.6491, 0.979, -0.04481, 0.979, 0.04192, 0.8661, 0.04192, 0.8661, -0.04481, 0.979, 0.5623, 0.979, 0.6491, 0.8661, 0.6491, 0.8661, 0.5623, 0.979, -0.1316, 0.979, -0.04481, 0.8661, -0.04481, 0.8661, -0.1316, 0.979, 0.4756, 0.979, 0.5623, 0.8661, 0.5623, 0.8661, 0.4756, 0.979, 1.083, 0.9226, 1.17, 0.8661, 1.083, 0.9226, -0.2183, 0.979, -0.1316, 0.8661, -0.1316, 0.979, 0.3889, 0.979, 0.4756, 0.8661, 0.4756, 0.8661, 0.3889, 0.979, 0.996, 0.979, 1.083, 0.8661, 1.083, 0.8661, 0.996, 0.979, 0.3021, 0.979, 0.3889, 0.8661, 0.3889, 0.8661, 0.3021, 0.979, 0.9093, 0.979, 0.996, 0.8661, 0.996, 0.8661, 0.9093, 0.979, 0.2154, 0.979, 0.3021, 0.8661, 0.3021, 0.8661, 0.2154, 0.979, 0.8226, 0.979, 0.9093, 0.8661, 0.9093, 0.8661, 0.8226, 0.8661, 1.083, 0.8097, 1.17, 0.7533, 1.083, 0.8097, -0.2183, 0.8661, -0.1316, 0.7533, -0.1316, 0.8661, 0.3889, 0.8661, 0.4756, 0.7533, 0.4756, 0.7533, 0.3889, 0.8661, 0.996, 0.8661, 1.083, 0.7533, 1.083, 0.7533, 0.996, 0.8661, 0.3021, 0.8661, 0.3889, 0.7533, 0.3889, 0.7533, 0.3021, 0.8661, 0.9093, 0.8661, 0.996, 0.7533, 0.996, 0.7533, 0.9093, 0.8661, 0.2154, 0.8661, 0.3021, 0.7533, 0.3021, 0.7533, 0.2154, 0.8661, 0.8226, 0.8661, 0.9093, 0.7533, 0.9093, 0.7533, 0.8226, 0.8661, 0.1287, 0.8661, 0.2154, 0.7533, 0.2154, 0.7533, 0.1287, 0.8661, 0.7358, 0.8661, 0.8226, 0.7533, 0.8226, 0.7533, 0.7358, 0.8661, 0.04192, 0.8661, 0.1287, 0.7533, 0.1287, 0.7533, 0.04192, 0.8661, 0.6491, 0.8661, 0.7358, 0.7533, 0.7358, 0.7533, 0.6491, 0.8661, -0.04481, 0.8661, 0.04192, 0.7533, 0.04192, 0.7533, -0.04481, 0.8661, 0.5623, 0.8661, 0.6491, 0.7533, 0.6491, 0.7533, 0.5623, 0.8661, -0.1316, 0.8661, -0.04481, 0.7533, -0.04481, 0.7533, -0.1316, 0.8661, 0.4756, 0.8661, 0.5623, 0.7533, 0.5623, 0.7533, 0.4756, 0.7533, 0.7358, 0.7533, 0.8226, 0.6404, 0.8226, 0.6404, 0.7358, 0.7533, 0.04192, 0.7533, 0.1287, 0.6404, 0.1287, 0.6404, 0.04192, 0.7533, 0.6491, 0.7533, 0.7358, 0.6404, 0.7358, 0.6404, 0.6491, 0.7533, -0.04481, 0.7533, 0.04192, 0.6404, 0.04192, 0.6404, -0.04481, 0.7533, 0.5623, 0.7533, 0.6491, 0.6404, 0.6491, 0.6404, 0.5623, 0.7533, -0.1316, 0.7533, -0.04481, 0.6404, -0.04481, 0.6404, -0.1316, 0.7533, 0.4756, 0.7533, 0.5623, 0.6404, 0.5623, 0.6404, 0.4756, 0.7533, 1.083, 0.6968, 1.17, 0.6404, 1.083, 0.6968, -0.2183, 0.7533, -0.1316, 0.6404, -0.1316, 0.7533, 0.3889, 0.7533, 0.4756, 0.6404, 0.4756, 0.6404, 0.3889, 0.7533, 0.996, 0.7533, 1.083, 0.6404, 1.083, 0.6404, 0.996, 0.7533, 0.3021, 0.7533, 0.3889, 0.6404, 0.3889, 0.6404, 0.3021, 0.7533, 0.9093, 0.7533, 0.996, 0.6404, 0.996, 0.6404, 0.9093, 0.7533, 0.2154, 0.7533, 0.3021, 0.6404, 0.3021, 0.6404, 0.2154, 0.7533, 0.8226, 0.7533, 0.9093, 0.6404, 0.9093, 0.6404, 0.8226, 0.7533, 0.1287, 0.7533, 0.2154, 0.6404, 0.2154, 0.6404, 0.1287, 0.6404, 0.3889, 0.6404, 0.4756, 0.5275, 0.4756, 0.5275, 0.3889, 0.6404, 0.996, 0.6404, 1.083, 0.5275, 1.083, 0.5275, 0.996, 0.6404, 0.3021, 0.6404, 0.3889, 0.5275, 0.3889, 0.5275, 0.3021, 0.6404, 0.9093, 0.6404, 0.996, 0.5275, 0.996, 0.5275, 0.9093, 0.6404, 0.2154, 0.6404, 0.3021, 0.5275, 0.3021, 0.5275, 0.2154, 0.6404, 0.8226, 0.6404, 0.9093, 0.5275, 0.9093, 0.5275, 0.8226, 0.6404, 0.1287, 0.6404, 0.2154, 0.5275, 0.2154, 0.5275, 0.1287, 0.6404, 0.7358, 0.6404, 0.8226, 0.5275, 0.8226, 0.5275, 0.7358, 0.6404, 0.04192, 0.6404, 0.1287, 0.5275, 0.1287, 0.5275, 0.04192, 0.6404, 0.6491, 0.6404, 0.7358, 0.5275, 0.7358, 0.5275, 0.6491, 0.6404, -0.04481, 0.6404, 0.04192, 0.5275, 0.04192, 0.5275, -0.04481, 0.6404, 0.5623, 0.6404, 0.6491, 0.5275, 0.6491, 0.5275, 0.5623, 0.6404, -0.1316, 0.6404, -0.04481, 0.5275, -0.04481, 0.5275, -0.1316, 0.6404, 0.4756, 0.6404, 0.5623, 0.5275, 0.5623, 0.5275, 0.4756, 0.6404, 1.083, 0.584, 1.17, 0.5275, 1.083, 0.584, -0.2183, 0.6404, -0.1316, 0.5275, -0.1316, 0.5275, 0.04192, 0.5275, 0.1287, 0.4147, 0.1287, 0.4147, 0.04192, 0.5275, 0.6491, 0.5275, 0.7358, 0.4147, 0.7358, 0.4147, 0.6491, 0.5275, -0.04481, 0.5275, 0.04192, 0.4147, 0.04192, 0.4147, -0.04481, 0.5275, 0.5623, 0.5275, 0.6491, 0.4147, 0.6491, 0.4147, 0.5623, 0.5275, -0.1316, 0.5275, -0.04481, 0.4147, -0.04481, 0.4147, -0.1316, 0.5275, 0.4756, 0.5275, 0.5623, 0.4147, 0.5623, 0.4147, 0.4756, 0.5275, 1.083, 0.4711, 1.17, 0.4147, 1.083, 0.4711, -0.2183, 0.5275, -0.1316, 0.4147, -0.1316, 0.5275, 0.3889, 0.5275, 0.4756, 0.4147, 0.4756, 0.4147, 0.3889, 0.5275, 0.996, 0.5275, 1.083, 0.4147, 1.083, 0.4147, 0.996, 0.5275, 0.3021, 0.5275, 0.3889, 0.4147, 0.3889, 0.4147, 0.3021, 0.5275, 0.9093, 0.5275, 0.996, 0.4147, 0.996, 0.4147, 0.9093, 0.5275, 0.2154, 0.5275, 0.3021, 0.4147, 0.3021, 0.4147, 0.2154, 0.5275, 0.8226, 0.5275, 0.9093, 0.4147, 0.9093, 0.4147, 0.8226, 0.5275, 0.1287, 0.5275, 0.2154, 0.4147, 0.2154, 0.4147, 0.1287, 0.5275, 0.7358, 0.5275, 0.8226, 0.4147, 0.8226, 0.4147, 0.7358, 0.4147, 0.3021, 0.4147, 0.3889, 0.3018, 0.3889, 0.3018, 0.3021, 0.4147, 0.9093, 0.4147, 0.996, 0.3018, 0.996, 0.3018, 0.9093, 0.4147, 0.2154, 0.4147, 0.3021, 0.3018, 0.3021, 0.3018, 0.2154, 0.4147, 0.8226, 0.4147, 0.9093, 0.3018, 0.9093, 0.3018, 0.8226, 0.4147, 0.1287, 0.4147, 0.2154, 0.3018, 0.2154, 0.3018, 0.1287, 0.4147, 0.7358, 0.4147, 0.8226, 0.3018, 0.8226, 0.3018, 0.7358, 0.4147, 0.04192, 0.4147, 0.1287, 0.3018, 0.1287, 0.3018, 0.04192, 0.4147, 0.6491, 0.4147, 0.7358, 0.3018, 0.7358, 0.3018, 0.6491, 0.4147, -0.04481, 0.4147, 0.04192, 0.3018, 0.04192, 0.3018, -0.04481, 0.4147, 0.5623, 0.4147, 0.6491, 0.3018, 0.6491, 0.3018, 0.5623, 0.4147, -0.1316, 0.4147, -0.04481, 0.3018, -0.04481, 0.3018, -0.1316, 0.4147, 0.4756, 0.4147, 0.5623, 0.3018, 0.5623, 0.3018, 0.4756, 0.4147, 1.083, 0.3582, 1.17, 0.3018, 1.083, 0.3582, -0.2183, 0.4147, -0.1316, 0.3018, -0.1316, 0.4147, 0.3889, 0.4147, 0.4756, 0.3018, 0.4756, 0.3018, 0.3889, 0.4147, 0.996, 0.4147, 1.083, 0.3018, 1.083, 0.3018, 0.996, 0.3018, -0.04481, 0.3018, 0.04192, 0.1889, 0.04192, 0.1889, -0.04481, 0.3018, 0.5623, 0.3018, 0.6491, 0.1889, 0.6491, 0.1889, 0.5623, 0.3018, -0.1316, 0.3018, -0.04481, 0.1889, -0.04481, 0.1889, -0.1316, 0.3018, 0.4756, 0.3018, 0.5623, 0.1889, 0.5623, 0.1889, 0.4756, 0.3018, 1.083, 0.2454, 1.17, 0.1889, 1.083, 0.2454, -0.2183, 0.3018, -0.1316, 0.1889, -0.1316, 0.3018, 0.3889, 0.3018, 0.4756, 0.1889, 0.4756, 0.1889, 0.3889, 0.3018, 0.996, 0.3018, 1.083, 0.1889, 1.083, 0.1889, 0.996, 0.3018, 0.3021, 0.3018, 0.3889, 0.1889, 0.3889, 0.1889, 0.3021, 0.3018, 0.9093, 0.3018, 0.996, 0.1889, 0.996, 0.1889, 0.9093, 0.3018, 0.2154, 0.3018, 0.3021, 0.1889, 0.3021, 0.1889, 0.2154, 0.3018, 0.8226, 0.3018, 0.9093, 0.1889, 0.9093, 0.1889, 0.8226, 0.3018, 0.1287, 0.3018, 0.2154, 0.1889, 0.2154, 0.1889, 0.1287, 0.3018, 0.7358, 0.3018, 0.8226, 0.1889, 0.8226, 0.1889, 0.7358, 0.3018, 0.04192, 0.3018, 0.1287, 0.1889, 0.1287, 0.1889, 0.04192, 0.3018, 0.6491, 0.3018, 0.7358, 0.1889, 0.7358, 0.1889, 0.6491, 0.1889, 0.9093, 0.1889, 0.996, 0.07605, 0.996, 0.07605, 0.9093, 0.1889, 0.2154, 0.1889, 0.3021, 0.07605, 0.3021, 0.07605, 0.2154, 0.1889, 0.8226, 0.1889, 0.9093, 0.07605, 0.9093, 0.07605, 0.8226, 0.1889, 0.1287, 0.1889, 0.2154, 0.07605, 0.2154, 0.07605, 0.1287, 0.1889, 0.7358, 0.1889, 0.8226, 0.07605, 0.8226, 0.07605, 0.7358, 0.1889, 0.04192, 0.1889, 0.1287, 0.07605, 0.1287, 0.07605, 0.04192, 0.1889, 0.6491, 0.1889, 0.7358, 0.07605, 0.7358, 0.07605, 0.6491, 0.1889, -0.04481, 0.1889, 0.04192, 0.07605, 0.04192, 0.07605, -0.04481, 0.1889, 0.5623, 0.1889, 0.6491, 0.07605, 0.6491, 0.07605, 0.5623, 0.1889, -0.1316, 0.1889, -0.04481, 0.07605, -0.04481, 0.07605, -0.1316, 0.1889, 0.4756, 0.1889, 0.5623, 0.07605, 0.5623, 0.07605, 0.4756, 0.1889, 1.083, 0.1325, 1.17, 0.07605, 1.083, 0.1325, -0.2183, 0.1889, -0.1316, 0.07605, -0.1316, 0.1889, 0.3889, 0.1889, 0.4756, 0.07605, 0.4756, 0.07605, 0.3889, 0.1889, 0.996, 0.1889, 1.083, 0.07605, 1.083, 0.07605, 0.996, 0.1889, 0.3021, 0.1889, 0.3889, 0.07605, 0.3889, 0.07605, 0.3021, 0.07605, 0.5623, 0.07605, 0.6491, -0.03681, 0.6491, -0.03681, 0.5623, 0.07605, -0.1316, 0.07605, -0.04481, -0.03681, -0.04481, -0.03681, -0.1316, 0.07605, 0.4756, 0.07605, 0.5623, -0.03681, 0.5623, -0.03681, 0.4756, 0.07605, 1.083, 0.01962, 1.17, -0.03681, 1.083, 0.01962, -0.2183, 0.07605, -0.1316, -0.03681, -0.1316, 0.07605, 0.3889, 0.07605, 0.4756, -0.03681, 0.4756, -0.03681, 0.3889, 0.07605, 0.996, 0.07605, 1.083, -0.03681, 1.083, -0.03681, 0.996, 0.07605, 0.3021, 0.07605, 0.3889, -0.03681, 0.3889, -0.03681, 0.3021, 0.07605, 0.9093, 0.07605, 0.996, -0.03681, 0.996, -0.03681, 0.9093, 0.07605, 0.2154, 0.07605, 0.3021, -0.03681, 0.3021, -0.03681, 0.2154, 0.07605, 0.8226, 0.07605, 0.9093, -0.03681, 0.9093, -0.03681, 0.8226, 0.07605, 0.1287, 0.07605, 0.2154, -0.03681, 0.2154, -0.03681, 0.1287, 0.07605, 0.7358, 0.07605, 0.8226, -0.03681, 0.8226, -0.03681, 0.7358, 0.07605, 0.04192, 0.07605, 0.1287, -0.03681, 0.1287, -0.03681, 0.04192, 0.07605, 0.6491, 0.07605, 0.7358, -0.03681, 0.7358, -0.03681, 0.6491, 0.07605, -0.04481, 0.07605, 0.04192, -0.03681, 0.04192, -0.03681, -0.04481, -0.03681, 0.2154, -0.03681, 0.3021, -0.1497, 0.3021, -0.1497, 0.2154, -0.03681, 0.8226, -0.03681, 0.9093, -0.1497, 0.9093, -0.1497, 0.8226, -0.03681, 0.1287, -0.03681, 0.2154, -0.1497, 0.2154, -0.1497, 0.1287, -0.03681, 0.7358, -0.03681, 0.8226, -0.1497, 0.8226, -0.1497, 0.7358, -0.03681, 0.04192, -0.03681, 0.1287, -0.1497, 0.1287, -0.1497, 0.04192, -0.03681, 0.6491, -0.03681, 0.7358, -0.1497, 0.7358, -0.1497, 0.6491, -0.03681, -0.04481, -0.03681, 0.04192, -0.1497, 0.04192, -0.1497, -0.04481, -0.03681, 0.5623, -0.03681, 0.6491, -0.1497, 0.6491, -0.1497, 0.5623, -0.03681, -0.1316, -0.03681, -0.04481, -0.1497, -0.04481, -0.1497, -0.1316, -0.03681, 0.4756, -0.03681, 0.5623, -0.1497, 0.5623, -0.1497, 0.4756, -0.03681, 1.083, -0.09325, 1.17, -0.1497, 1.083, -0.09325, -0.2183, -0.03681, -0.1316, -0.1497, -0.1316, -0.03681, 0.3889, -0.03681, 0.4756, -0.1497, 0.4756, -0.1497, 0.3889, -0.03681, 0.996, -0.03681, 1.083, -0.1497, 1.083, -0.1497, 0.996, -0.03681, 0.3021, -0.03681, 0.3889, -0.1497, 0.3889, -0.1497, 0.3021, -0.03681, 0.9093, -0.03681, 0.996, -0.1497, 0.996, -0.1497, 0.9093, -0.1497, -0.1316, -0.1497, -0.04481, -0.2626, -0.04481, -0.2626, -0.1316, -0.1497, 0.4756, -0.1497, 0.5623, -0.2626, 0.5623, -0.2626, 0.4756, -0.1497, 1.083, -0.2061, 1.17, -0.2626, 1.083, -0.2061, -0.2183, -0.1497, -0.1316, -0.2626, -0.1316, -0.1497, 0.3889, -0.1497, 0.4756, -0.2626, 0.4756, -0.2626, 0.3889, -0.1497, 0.996, -0.1497, 1.083, -0.2626, 1.083, -0.2626, 0.996, -0.1497, 0.3021, -0.1497, 0.3889, -0.2626, 0.3889, -0.2626, 0.3021, -0.1497, 0.9093, -0.1497, 0.996, -0.2626, 0.996, -0.2626, 0.9093, -0.1497, 0.2154, -0.1497, 0.3021, -0.2626, 0.3021, -0.2626, 0.2154, -0.1497, 0.8226, -0.1497, 0.9093, -0.2626, 0.9093, -0.2626, 0.8226, -0.1497, 0.1287, -0.1497, 0.2154, -0.2626, 0.2154, -0.2626, 0.1287, -0.1497, 0.7358, -0.1497, 0.8226, -0.2626, 0.8226, -0.2626, 0.7358, -0.1497, 0.04192, -0.1497, 0.1287, -0.2626, 0.1287, -0.2626, 0.04192, -0.1497, 0.6491, -0.1497, 0.7358, -0.2626, 0.7358, -0.2626, 0.6491, -0.1497, -0.04481, -0.1497, 0.04192, -0.2626, 0.04192, -0.2626, -0.04481, -0.1497, 0.5623, -0.1497, 0.6491, -0.2626, 0.6491, -0.2626, 0.5623, -0.2626, 0.8226, -0.2626, 0.9093, -0.3754, 0.9093, -0.3754, 0.8226, -0.2626, 0.1287, -0.2626, 0.2154, -0.3754, 0.2154, -0.3754, 0.1287, -0.2626, 0.7358, -0.2626, 0.8226, -0.3754, 0.8226, -0.3754, 0.7358, -0.2626, 0.04192, -0.2626, 0.1287, -0.3754, 0.1287, -0.3754, 0.04192, -0.2626, 0.6491, -0.2626, 0.7358, -0.3754, 0.7358, -0.3754, 0.6491, -0.2626, -0.04481, -0.2626, 0.04192, -0.3754, 0.04192, -0.3754, -0.04481, -0.2626, 0.5623, -0.2626, 0.6491, -0.3754, 0.6491, -0.3754, 0.5623, -0.2626, -0.1316, -0.2626, -0.04481, -0.3754, -0.04481, -0.3754, -0.1316, -0.2626, 0.4756, -0.2626, 0.5623, -0.3754, 0.5623, -0.3754, 0.4756, -0.2626, 1.083, -0.319, 1.17, -0.3754, 1.083, -0.319, -0.2183, -0.2626, -0.1316, -0.3754, -0.1316, -0.2626, 0.3889, -0.2626, 0.4756, -0.3754, 0.4756, -0.3754, 0.3889, -0.2626, 0.996, -0.2626, 1.083, -0.3754, 1.083, -0.3754, 0.996, -0.2626, 0.3021, -0.2626, 0.3889, -0.3754, 0.3889, -0.3754, 0.3021, -0.2626, 0.9093, -0.2626, 0.996, -0.3754, 0.996, -0.3754, 0.9093, -0.2626, 0.2154, -0.2626, 0.3021, -0.3754, 0.3021, -0.3754, 0.2154, -0.3754, 0.4756, -0.3754, 0.5623, -0.4883, 0.5623, -0.4883, 0.4756, -0.3754, 1.083, -0.4319, 1.17, -0.4883, 1.083, -0.4319, -0.2183, -0.3754, -0.1316, -0.4883, -0.1316, -0.3754, 0.3889, -0.3754, 0.4756, -0.4883, 0.4756, -0.4883, 0.3889, -0.3754, 0.996, -0.3754, 1.083, -0.4883, 1.083, -0.4883, 0.996, -0.3754, 0.3021, -0.3754, 0.3889, -0.4883, 0.3889, -0.4883, 0.3021, -0.3754, 0.9093, -0.3754, 0.996, -0.4883, 0.996, -0.4883, 0.9093, -0.3754, 0.2154, -0.3754, 0.3021, -0.4883, 0.3021, -0.4883, 0.2154, -0.3754, 0.8226, -0.3754, 0.9093, -0.4883, 0.9093, -0.4883, 0.8226, -0.3754, 0.1287, -0.3754, 0.2154, -0.4883, 0.2154, -0.4883, 0.1287, -0.3754, 0.7358, -0.3754, 0.8226, -0.4883, 0.8226, -0.4883, 0.7358, -0.3754, 0.04192, -0.3754, 0.1287, -0.4883, 0.1287, -0.4883, 0.04192, -0.3754, 0.6491, -0.3754, 0.7358, -0.4883, 0.7358, -0.4883, 0.6491, -0.3754, -0.04481, -0.3754, 0.04192, -0.4883, 0.04192, -0.4883, -0.04481, -0.3754, 0.5623, -0.3754, 0.6491, -0.4883, 0.6491, -0.4883, 0.5623, -0.3754, -0.1316, -0.3754, -0.04481, -0.4883, -0.04481, -0.4883, -0.1316, -0.4883, 0.1287, -0.4883, 0.2154, -0.6012, 0.2154, -0.6012, 0.1287, -0.4883, 0.7358, -0.4883, 0.8226, -0.6012, 0.8226, -0.6012, 0.7358, -0.4883, 0.04192, -0.4883, 0.1287, -0.6012, 0.1287, -0.6012, 0.04192, -0.4883, 0.6491, -0.4883, 0.7358, -0.6012, 0.7358, -0.6012, 0.6491, -0.4883, -0.04481, -0.4883, 0.04192, -0.6012, 0.04192, -0.6012, -0.04481, -0.4883, 0.5623, -0.4883, 0.6491, -0.6012, 0.6491, -0.6012, 0.5623, -0.4883, -0.1316, -0.4883, -0.04481, -0.6012, -0.04481, -0.6012, -0.1316, -0.4883, 0.4756, -0.4883, 0.5623, -0.6012, 0.5623, -0.6012, 0.4756, -0.4883, 1.083, -0.5447, 1.17, -0.6012, 1.083, -0.5447, -0.2183, -0.4883, -0.1316, -0.6012, -0.1316, -0.4883, 0.3889, -0.4883, 0.4756, -0.6012, 0.4756, -0.6012, 0.3889, -0.4883, 0.996, -0.4883, 1.083, -0.6012, 1.083, -0.6012, 0.996, -0.4883, 0.3021, -0.4883, 0.3889, -0.6012, 0.3889, -0.6012, 0.3021, -0.4883, 0.9093, -0.4883, 0.996, -0.6012, 0.996, -0.6012, 0.9093, -0.4883, 0.2154, -0.4883, 0.3021, -0.6012, 0.3021, -0.6012, 0.2154, -0.4883, 0.8226, -0.4883, 0.9093, -0.6012, 0.9093, -0.6012, 0.8226, -0.6576, -0.2183, -0.6012, -0.1316, -0.714, -0.1316, -0.6012, 0.3889, -0.6012, 0.4756, -0.714, 0.4756, -0.714, 0.3889, -0.6012, 0.996, -0.6012, 1.083, -0.714, 1.083, -0.714, 0.996, -0.6012, 0.3021, -0.6012, 0.3889, -0.714, 0.3889, -0.714, 0.3021, -0.6012, 0.9093, -0.6012, 0.996, -0.714, 0.996, -0.714, 0.9093, -0.6012, 0.2154, -0.6012, 0.3021, -0.714, 0.3021, -0.714, 0.2154, -0.6012, 0.8226, -0.6012, 0.9093, -0.714, 0.9093, -0.714, 0.8226, -0.6012, 0.1287, -0.6012, 0.2154, -0.714, 0.2154, -0.714, 0.1287, -0.6012, 0.7358, -0.6012, 0.8226, -0.714, 0.8226, -0.714, 0.7358, -0.6012, 0.04192, -0.6012, 0.1287, -0.714, 0.1287, -0.714, 0.04192, -0.6012, 0.6491, -0.6012, 0.7358, -0.714, 0.7358, -0.714, 0.6491, -0.6012, -0.04481, -0.6012, 0.04192, -0.714, 0.04192, -0.714, -0.04481, -0.6012, 0.5623, -0.6012, 0.6491, -0.714, 0.6491, -0.714, 0.5623, -0.6012, -0.1316, -0.6012, -0.04481, -0.714, -0.04481, -0.714, -0.1316, -0.6012, 0.4756, -0.6012, 0.5623, -0.714, 0.5623, -0.714, 0.4756, -0.6012, 1.083, -0.6576, 1.17, -0.714, 1.083, -0.714, 0.04192, -0.714, 0.1287, -0.8269, 0.1287, -0.8269, 0.04192, -0.714, 0.6491, -0.714, 0.7358, -0.8269, 0.7358, -0.8269, 0.6491, -0.714, -0.04481, -0.714, 0.04192, -0.8269, 0.04192, -0.8269, -0.04481, -0.714, 0.5623, -0.714, 0.6491, -0.8269, 0.6491, -0.8269, 0.5623, -0.714, -0.1316, -0.714, -0.04481, -0.8269, -0.04481, -0.8269, -0.1316, -0.714, 0.4756, -0.714, 0.5623, -0.8269, 0.5623, -0.8269, 0.4756, -0.714, 1.083, -0.7705, 1.17, -0.8269, 1.083, -0.7705, -0.2183, -0.714, -0.1316, -0.8269, -0.1316, -0.714, 0.3889, -0.714, 0.4756, -0.8269, 0.4756, -0.8269, 0.3889, -0.714, 0.996, -0.714, 1.083, -0.8269, 1.083, -0.8269, 0.996, -0.714, 0.3021, -0.714, 0.3889, -0.8269, 0.3889, -0.8269, 0.3021, -0.714, 0.9093, -0.714, 0.996, -0.8269, 0.996, -0.8269, 0.9093, -0.714, 0.2154, -0.714, 0.3021, -0.8269, 0.3021, -0.8269, 0.2154, -0.714, 0.8226, -0.714, 0.9093, -0.8269, 0.9093, -0.8269, 0.8226, -0.714, 0.1287, -0.714, 0.2154, -0.8269, 0.2154, -0.8269, 0.1287, -0.714, 0.7358, -0.714, 0.8226, -0.8269, 0.8226, -0.8269, 0.7358, -0.8269, 0.996, -0.8269, 1.083, -0.9398, 1.083, -0.9398, 0.996, -0.8269, 0.3021, -0.8269, 0.3889, -0.9398, 0.3889, -0.9398, 0.3021, -0.8269, 0.9093, -0.8269, 0.996, -0.9398, 0.996, -0.9398, 0.9093, -0.8269, 0.2154, -0.8269, 0.3021, -0.9398, 0.3021, -0.9398, 0.2154, -0.8269, 0.8226, -0.8269, 0.9093, -0.9398, 0.9093, -0.9398, 0.8226, -0.8269, 0.1287, -0.8269, 0.2154, -0.9398, 0.2154, -0.9398, 0.1287, -0.8269, 0.7358, -0.8269, 0.8226, -0.9398, 0.8226, -0.9398, 0.7358, -0.8269, 0.04192, -0.8269, 0.1287, -0.9398, 0.1287, -0.9398, 0.04192, -0.8269, 0.6491, -0.8269, 0.7358, -0.9398, 0.7358, -0.9398, 0.6491, -0.8269, -0.04481, -0.8269, 0.04192, -0.9398, 0.04192, -0.9398, -0.04481, -0.8269, 0.5623, -0.8269, 0.6491, -0.9398, 0.6491, -0.9398, 0.5623, -0.8269, -0.1316, -0.8269, -0.04481, -0.9398, -0.04481, -0.9398, -0.1316, -0.8269, 0.4756, -0.8269, 0.5623, -0.9398, 0.5623, -0.9398, 0.4756, -0.8269, 1.083, -0.8833, 1.17, -0.9398, 1.083, -0.8833, -0.2183, -0.8269, -0.1316, -0.9398, -0.1316, -0.8269, 0.3889, -0.8269, 0.4756, -0.9398, 0.4756, -0.9398, 0.3889, -0.9398, 0.6491, -0.9398, 0.7358, -1.053, 0.7358, -1.053, 0.6491, -0.9398, -0.04481, -0.9398, 0.04192, -1.053, 0.04192, -1.053, -0.04481, -0.9398, 0.5623, -0.9398, 0.6491, -1.053, 0.6491, -1.053, 0.5623, -0.9398, -0.1316, -0.9398, -0.04481, -1.053, -0.04481, -1.053, -0.1316, -0.9398, 0.4756, -0.9398, 0.5623, -1.053, 0.5623, -1.053, 0.4756, -0.9398, 1.083, -0.9962, 1.17, -1.053, 1.083, -0.9962, -0.2183, -0.9398, -0.1316, -1.053, -0.1316, -0.9398, 0.3889, -0.9398, 0.4756, -1.053, 0.4756, -1.053, 0.3889, -0.9398, 0.996, -0.9398, 1.083, -1.053, 1.083, -1.053, 0.996, -0.9398, 0.3021, -0.9398, 0.3889, -1.053, 0.3889, -1.053, 0.3021, -0.9398, 0.9093, -0.9398, 0.996, -1.053, 0.996, -1.053, 0.9093, -0.9398, 0.2154, -0.9398, 0.3021, -1.053, 0.3021, -1.053, 0.2154, -0.9398, 0.8226, -0.9398, 0.9093, -1.053, 0.9093, -1.053, 0.8226, -0.9398, 0.1287, -0.9398, 0.2154, -1.053, 0.2154, -1.053, 0.1287, -0.9398, 0.7358, -0.9398, 0.8226, -1.053, 0.8226, -1.053, 0.7358, -0.9398, 0.04192, -0.9398, 0.1287, -1.053, 0.1287, -1.053, 0.04192, -1.053, 0.3021, -1.053, 0.3889, -1.166, 0.3889, -1.166, 0.3021, -1.053, 0.9093, -1.053, 0.996, -1.166, 0.996, -1.166, 0.9093, -1.053, 0.2154, -1.053, 0.3021, -1.166, 0.3021, -1.166, 0.2154, -1.053, 0.8226, -1.053, 0.9093, -1.166, 0.9093, -1.166, 0.8226, -1.053, 0.1287, -1.053, 0.2154, -1.166, 0.2154, -1.166, 0.1287, -1.053, 0.7358, -1.053, 0.8226, -1.166, 0.8226, -1.166, 0.7358, -1.053, 0.04192, -1.053, 0.1287, -1.166, 0.1287, -1.166, 0.04192, -1.053, 0.6491, -1.053, 0.7358, -1.166, 0.7358, -1.166, 0.6491, -1.053, -0.04481, -1.053, 0.04192, -1.166, 0.04192, -1.166, -0.04481, -1.053, 0.5623, -1.053, 0.6491, -1.166, 0.6491, -1.166, 0.5623, -1.053, -0.1316, -1.053, -0.04481, -1.166, -0.04481, -1.166, -0.1316, -1.053, 0.4756, -1.053, 0.5623, -1.166, 0.5623, -1.166, 0.4756, -1.053, 1.083, -1.109, 1.17, -1.166, 1.083, -1.109, -0.2183, -1.053, -0.1316, -1.166, -0.1316, -1.053, 0.3889, -1.053, 0.4756, -1.166, 0.4756, -1.166, 0.3889, -1.053, 0.996, -1.053, 1.083, -1.166, 1.083, -1.166, 0.996, -1.166, -0.04481, -1.166, 0.04192, -1.278, 0.04192, -1.278, -0.04481, -1.166, 0.5623, -1.166, 0.6491, -1.278, 0.6491, -1.278, 0.5623, -1.166, -0.1316, -1.166, -0.04481, -1.278, -0.04481, -1.278, -0.1316, -1.166, 0.4756, -1.166, 0.5623, -1.278, 0.5623, -1.278, 0.4756, -1.166, 1.083, -1.222, 1.17, -1.278, 1.083, -1.222, -0.2183, -1.166, -0.1316, -1.278, -0.1316, -1.166, 0.3889, -1.166, 0.4756, -1.278, 0.4756, -1.278, 0.3889, -1.166, 0.996, -1.166, 1.083, -1.278, 1.083, -1.278, 0.996, -1.166, 0.3021, -1.166, 0.3889, -1.278, 0.3889, -1.278, 0.3021, -1.166, 0.9093, -1.166, 0.996, -1.278, 0.996, -1.278, 0.9093, -1.166, 0.2154, -1.166, 0.3021, -1.278, 0.3021, -1.278, 0.2154, -1.166, 0.8226, -1.166, 0.9093, -1.278, 0.9093, -1.278, 0.8226, -1.166, 0.1287, -1.166, 0.2154, -1.278, 0.2154, -1.278, 0.1287, -1.166, 0.7358, -1.166, 0.8226, -1.278, 0.8226, -1.278, 0.7358, -1.166, 0.04192, -1.166, 0.1287, -1.278, 0.1287, -1.278, 0.04192, -1.166, 0.6491, -1.166, 0.7358, -1.278, 0.7358, -1.278, 0.6491, 2.333, 0.9093, 2.333, 0.996, 2.221, 0.996, 2.221, 0.9093, 2.333, 0.2154, 2.333, 0.3021, 2.221, 0.3021, 2.221, 0.2154, 2.333, 0.8226, 2.333, 0.9093, 2.221, 0.9093, 2.221, 0.8226, 2.333, 0.1287, 2.333, 0.2154, 2.221, 0.2154, 2.221, 0.1287, 2.333, 0.7358, 2.333, 0.8226, 2.221, 0.8226, 2.221, 0.7358, 2.333, 0.04192, 2.333, 0.1287, 2.221, 0.1287, 2.221, 0.04192, 2.333, 0.6491, 2.333, 0.7358, 2.221, 0.7358, 2.221, 0.6491, 2.333, -0.04481, 2.333, 0.04192, 2.221, 0.04192, 2.221, -0.04481, 2.333, 0.5623, 2.333, 0.6491, 2.221, 0.6491, 2.221, 0.5623, 2.333, -0.1316, 2.333, -0.04481, 2.221, -0.04481, 2.221, -0.1316, 2.333, 0.4756, 2.333, 0.5623, 2.221, 0.5623, 2.221, 0.4756, 2.333, 1.083, 2.277, 1.17, 2.221, 1.083, 2.277, -0.2183, 2.333, -0.1316, 2.221, -0.1316, 2.333, 0.3889, 2.333, 0.4756, 2.221, 0.4756, 2.221, 0.3889, 2.333, 0.996, 2.333, 1.083, 2.221, 1.083, 2.221, 0.996, 2.333, 0.3021, 2.333, 0.3889, 2.221, 0.3889, 2.221, 0.3021, 2.221, 0.5623, 2.221, 0.6491, 2.108, 0.6491, 2.108, 0.5623, 2.221, -0.1316, 2.221, -0.04481, 2.108, -0.04481, 2.108, -0.1316, 2.221, 0.4756, 2.221, 0.5623, 2.108, 0.5623, 2.108, 0.4756, 2.221, 1.083, 2.164, 1.17, 2.108, 1.083, 2.164, -0.2183, 2.221, -0.1316, 2.108, -0.1316, 2.221, 0.3889, 2.221, 0.4756, 2.108, 0.4756, 2.108, 0.3889, 2.221, 0.996, 2.221, 1.083, 2.108, 1.083, 2.108, 0.996, 2.221, 0.3021, 2.221, 0.3889, 2.108, 0.3889, 2.108, 0.3021, 2.221, 0.9093, 2.221, 0.996, 2.108, 0.996, 2.108, 0.9093, 2.221, 0.2154, 2.221, 0.3021, 2.108, 0.3021, 2.108, 0.2154, 2.221, 0.8226, 2.221, 0.9093, 2.108, 0.9093, 2.108, 0.8226, 2.221, 0.1287, 2.221, 0.2154, 2.108, 0.2154, 2.108, 0.1287, 2.221, 0.7358, 2.221, 0.8226, 2.108, 0.8226, 2.108, 0.7358, 2.221, 0.04192, 2.221, 0.1287, 2.108, 0.1287, 2.108, 0.04192, 2.221, 0.6491, 2.221, 0.7358, 2.108, 0.7358, 2.108, 0.6491, 2.221, -0.04481, 2.221, 0.04192, 2.108, 0.04192, 2.108, -0.04481, 2.108, 0.2154, 2.108, 0.3021, 1.995, 0.3021, 1.995, 0.2154, 2.108, 0.8226, 2.108, 0.9093, 1.995, 0.9093, 1.995, 0.8226, 2.108, 0.1287, 2.108, 0.2154, 1.995, 0.2154, 1.995, 0.1287, 2.108, 0.7358, 2.108, 0.8226, 1.995, 0.8226, 1.995, 0.7358, 2.108, 0.04192, 2.108, 0.1287, 1.995, 0.1287, 1.995, 0.04192, 2.108, 0.6491, 2.108, 0.7358, 1.995, 0.7358, 1.995, 0.6491, 2.108, -0.04481, 2.108, 0.04192, 1.995, 0.04192, 1.995, -0.04481, 2.108, 0.5623, 2.108, 0.6491, 1.995, 0.6491, 1.995, 0.5623, 2.108, -0.1316, 2.108, -0.04481, 1.995, -0.04481, 1.995, -0.1316, 2.108, 0.4756, 2.108, 0.5623, 1.995, 0.5623, 1.995, 0.4756, 2.108, 1.083, 2.051, 1.17, 1.995, 1.083, 2.051, -0.2183, 2.108, -0.1316, 1.995, -0.1316, 2.108, 0.3889, 2.108, 0.4756, 1.995, 0.4756, 1.995, 0.3889, 2.108, 0.996, 2.108, 1.083, 1.995, 1.083, 1.995, 0.996, 2.108, 0.3021, 2.108, 0.3889, 1.995, 0.3889, 1.995, 0.3021, 2.108, 0.9093, 2.108, 0.996, 1.995, 0.996, 1.995, 0.9093, 1.995, -0.1316, 1.995, -0.04481, 1.882, -0.04481, 1.882, -0.1316, 1.995, 0.4756, 1.995, 0.5623, 1.882, 0.5623, 1.882, 0.4756, 1.995, 1.083, 1.938, 1.17, 1.882, 1.083, 1.938, -0.2183, 1.995, -0.1316, 1.882, -0.1316, 1.995, 0.3889, 1.995, 0.4756, 1.882, 0.4756, 1.882, 0.3889, 1.995, 0.996, 1.995, 1.083, 1.882, 1.083, 1.882, 0.996, 1.995, 0.3021, 1.995, 0.3889, 1.882, 0.3889, 1.882, 0.3021, 1.995, 0.9093, 1.995, 0.996, 1.882, 0.996, 1.882, 0.9093, 1.995, 0.2154, 1.995, 0.3021, 1.882, 0.3021, 1.882, 0.2154, 1.995, 0.8226, 1.995, 0.9093, 1.882, 0.9093, 1.882, 0.8226, 1.995, 0.1287, 1.995, 0.2154, 1.882, 0.2154, 1.882, 0.1287, 1.995, 0.7358, 1.995, 0.8226, 1.882, 0.8226, 1.882, 0.7358, 1.995, 0.04192, 1.995, 0.1287, 1.882, 0.1287, 1.882, 0.04192, 1.995, 0.6491, 1.995, 0.7358, 1.882, 0.7358, 1.882, 0.6491, 1.995, -0.04481, 1.995, 0.04192, 1.882, 0.04192, 1.882, -0.04481, 1.995, 0.5623, 1.995, 0.6491, 1.882, 0.6491, 1.882, 0.5623, 1.882, 0.1287, 1.882, 0.2154, 1.769, 0.2154, 1.769, 0.1287, 1.882, 0.7358, 1.882, 0.8226, 1.769, 0.8226, 1.769, 0.7358, 1.882, 0.04192, 1.882, 0.1287, 1.769, 0.1287, 1.769, 0.04192, 1.882, 0.6491, 1.882, 0.7358, 1.769, 0.7358, 1.769, 0.6491, 1.882, -0.04481, 1.882, 0.04192, 1.769, 0.04192, 1.769, -0.04481, 1.882, 0.5623, 1.882, 0.6491, 1.769, 0.6491, 1.769, 0.5623, 1.882, -0.1316, 1.882, -0.04481, 1.769, -0.04481, 1.769, -0.1316, 1.882, 0.4756, 1.882, 0.5623, 1.769, 0.5623, 1.769, 0.4756, 1.882, 1.083, 1.826, 1.17, 1.769, 1.083, 1.826, -0.2183, 1.882, -0.1316, 1.769, -0.1316, 1.882, 0.3889, 1.882, 0.4756, 1.769, 0.4756, 1.769, 0.3889, 1.882, 0.996, 1.882, 1.083, 1.769, 1.083, 1.769, 0.996, 1.882, 0.3021, 1.882, 0.3889, 1.769, 0.3889, 1.769, 0.3021, 1.882, 0.9093, 1.882, 0.996, 1.769, 0.996, 1.769, 0.9093, 1.882, 0.2154, 1.882, 0.3021, 1.769, 0.3021, 1.769, 0.2154, 1.882, 0.8226, 1.882, 0.9093, 1.769, 0.9093, 1.769, 0.8226, 1.769, 1.083, 1.713, 1.17, 1.656, 1.083, 1.713, -0.2183, 1.769, -0.1316, 1.656, -0.1316, 1.769, 0.3889, 1.769, 0.4756, 1.656, 0.4756, 1.656, 0.3889, 1.769, 0.996, 1.769, 1.083, 1.656, 1.083, 1.656, 0.996, 1.769, 0.3021, 1.769, 0.3889, 1.656, 0.3889, 1.656, 0.3021, 1.769, 0.9093, 1.769, 0.996, 1.656, 0.996, 1.656, 0.9093, 1.769, 0.2154, 1.769, 0.3021, 1.656, 0.3021, 1.656, 0.2154, 1.769, 0.8226, 1.769, 0.9093, 1.656, 0.9093, 1.656, 0.8226, 1.769, 0.1287, 1.769, 0.2154, 1.656, 0.2154, 1.656, 0.1287, 1.769, 0.7358, 1.769, 0.8226, 1.656, 0.8226, 1.656, 0.7358, 1.769, 0.04192, 1.769, 0.1287, 1.656, 0.1287, 1.656, 0.04192, 1.769, 0.6491, 1.769, 0.7358, 1.656, 0.7358, 1.656, 0.6491, 1.769, -0.04481, 1.769, 0.04192, 1.656, 0.04192, 1.656, -0.04481, 1.769, 0.5623, 1.769, 0.6491, 1.656, 0.6491, 1.656, 0.5623, 1.769, -0.1316, 1.769, -0.04481, 1.656, -0.04481, 1.656, -0.1316, 1.769, 0.4756, 1.769, 0.5623, 1.656, 0.5623, 1.656, 0.4756, 1.656, 0.7358, 1.656, 0.8226, 1.543, 0.8226, 1.543, 0.7358, 1.656, 0.04192, 1.656, 0.1287, 1.543, 0.1287, 1.543, 0.04192, 1.656, 0.6491, 1.656, 0.7358, 1.543, 0.7358, 1.543, 0.6491, 1.656, -0.04481, 1.656, 0.04192, 1.543, 0.04192, 1.543, -0.04481, 1.656, 0.5623, 1.656, 0.6491, 1.543, 0.6491, 1.543, 0.5623, 1.656, -0.1316, 1.656, -0.04481, 1.543, -0.04481, 1.543, -0.1316, 1.656, 0.4756, 1.656, 0.5623, 1.543, 0.5623, 1.543, 0.4756, 1.656, 1.083, 1.6, 1.17, 1.543, 1.083, 1.6, -0.2183, 1.656, -0.1316, 1.543, -0.1316, 1.656, 0.3889, 1.656, 0.4756, 1.543, 0.4756, 1.543, 0.3889, 1.656, 0.996, 1.656, 1.083, 1.543, 1.083, 1.543, 0.996, 1.656, 0.3021, 1.656, 0.3889, 1.543, 0.3889, 1.543, 0.3021, 1.656, 0.9093, 1.656, 0.996, 1.543, 0.996, 1.543, 0.9093, 1.656, 0.2154, 1.656, 0.3021, 1.543, 0.3021, 1.543, 0.2154, 1.656, 0.8226, 1.656, 0.9093, 1.543, 0.9093, 1.543, 0.8226, 1.656, 0.1287, 1.656, 0.2154, 1.543, 0.2154, 1.543, 0.1287, 1.543, 0.3889, 1.543, 0.4756, 1.43, 0.4756, 1.43, 0.3889, 1.543, 0.996, 1.543, 1.083, 1.43, 1.083, 1.43, 0.996, 1.543, 0.3021, 1.543, 0.3889, 1.43, 0.3889, 1.43, 0.3021, 1.543, 0.9093, 1.543, 0.996, 1.43, 0.996, 1.43, 0.9093, 1.543, 0.2154, 1.543, 0.3021, 1.43, 0.3021, 1.43, 0.2154, 1.543, 0.8226, 1.543, 0.9093, 1.43, 0.9093, 1.43, 0.8226, 1.543, 0.1287, 1.543, 0.2154, 1.43, 0.2154, 1.43, 0.1287, 1.543, 0.7358, 1.543, 0.8226, 1.43, 0.8226, 1.43, 0.7358, 1.543, 0.04192, 1.543, 0.1287, 1.43, 0.1287, 1.43, 0.04192, 1.543, 0.6491, 1.543, 0.7358, 1.43, 0.7358, 1.43, 0.6491, 1.543, -0.04481, 1.543, 0.04192, 1.43, 0.04192, 1.43, -0.04481, 1.543, 0.5623, 1.543, 0.6491, 1.43, 0.6491, 1.43, 0.5623, 1.543, -0.1316, 1.543, -0.04481, 1.43, -0.04481, 1.43, -0.1316, 1.543, 0.4756, 1.543, 0.5623, 1.43, 0.5623, 1.43, 0.4756, 1.543, 1.083, 1.487, 1.17, 1.43, 1.083, 1.487, -0.2183, 1.543, -0.1316, 1.43, -0.1316])
me_sphere.materials.append(mat_helloicon)
me_sphere.use_remesh_fix_poles = True
me_sphere.use_remesh_preserve_attributes = False
me_sphere.update()

# ---- objects
ob_light = bpy.data.objects.new('Light', light_light)
ob_camera = bpy.data.objects.new('Camera', cam_camera)
ob_sphere = bpy.data.objects.new('Sphere', me_sphere)

# ---- transforms, parenting, visibility, modifiers, constraints
ob_light.location = (4.076, 1.005, 5.904)
ob_light.rotation_euler = (0.6503, 0.05522, 1.866)
ob_light.lock_rotations_4d = False
ob_light.empty_display_type = 'ARROWS'
ob_light.color = (0.0, 0.0, 0.0, 0.0)
ob_light.lineart.crease_threshold = 0.0
ob_camera.location = (7.359, -6.926, 4.958)
ob_camera.rotation_euler = (1.109, 0.0, 0.8149)
ob_camera.lock_rotations_4d = False
ob_camera.empty_display_type = 'ARROWS'
ob_camera.color = (0.0, 0.0, 0.0, 0.0)
ob_camera.display_type = 'WIRE'
ob_camera.lineart.crease_threshold = 0.0
ob_sphere.location = (0.0, 0.0, 0.0)

# ---- collection membership
col_collection.objects.link(ob_light)
col_collection.objects.link(ob_camera)
col_collection.objects.link(ob_sphere)

# ---- scene / render settings (as saved in the file)
scene.camera = ob_camera
scene.frame_start = 1; scene.frame_end = 250; scene.frame_set(1)
scene.render.engine = 'BLENDER_EEVEE_NEXT'
scene.cycles.sampling_pattern = 'TABULATED_SOBOL'
scene.cycles.use_light_tree = False
scene.view_settings.view_transform = 'Standard'
bpy.context.view_layer.update()
